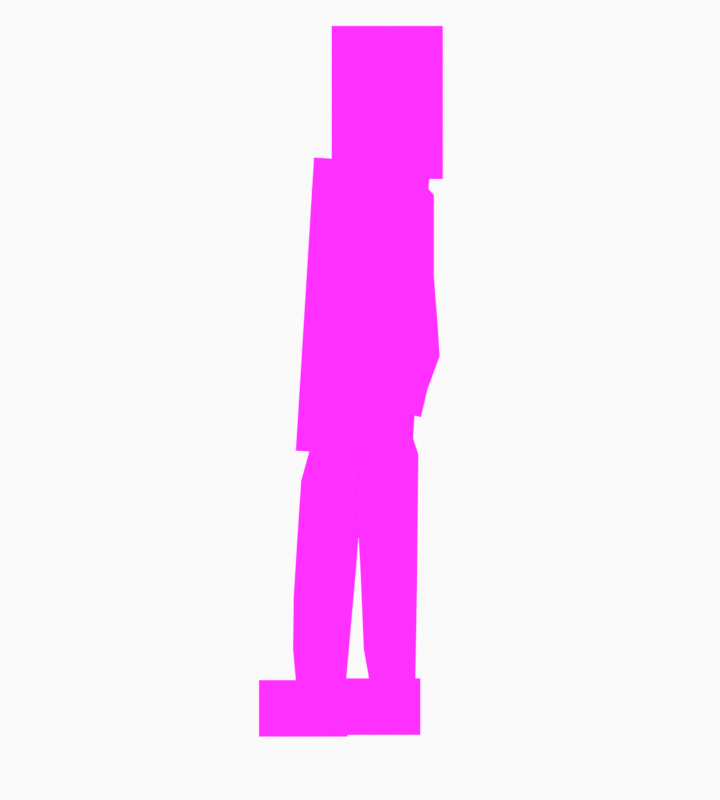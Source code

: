 # Source: Phil.blend  (saved by Blender 2.90.8; exported with 4.5.12 LTS)
import bpy
from mathutils import Matrix  # noqa: F401  (used for matrix-valued properties, if any)

bpy.ops.wm.read_factory_settings(use_empty=True)
scene = bpy.context.scene
scene.name = 'Scene'

# ---- collections
col_camera = bpy.data.collections.new('Camera'); scene.collection.children.link(col_camera)

# ---- images (referenced by path relative to the original .blend; pixels are not part of the script)
import os
ASSET_DIR = os.environ.get("B2B_ASSET_DIR", "")  # directory of the original .blend (textures are referenced by path, not embedded)
HERE = os.path.dirname(os.path.abspath(__file__))  # packed textures are extracted next to this script under _unpacked/

def load_image(name, relpath, width, height, colorspace="sRGB"):
    """Load a texture the original file referenced (path relative to the .blend, or extracted next to this script)."""
    p = next((c for c in (os.path.join(HERE, relpath), os.path.join(ASSET_DIR, relpath)) if relpath and os.path.exists(c)), "")
    if p:
        img = bpy.data.images.load(p, check_existing=True)
        img.name = name
    else:  # same state as the original file: an image datablock whose file is absent (Cycles renders it pink)
        img = bpy.data.images.new(name, width, height)
        img.source = "FILE"
        img.filepath = "//" + (relpath or name)
    img.colorspace_settings.name = colorspace
    return img
img_head_png = load_image('head.png', 'head.png', 1024, 1024, 'sRGB')
img_leftarm_png = load_image('leftarm.png', 'leftarm.png', 1024, 1024, 'sRGB')
img_leftfoot_png = load_image('leftfoot.png', 'leftfoot.png', 1024, 1024, 'sRGB')
img_leftleg_png = load_image('leftleg.png', 'leftleg.png', 1024, 1024, 'sRGB')
img_rightarm_png = load_image('rightarm.png', 'rightarm.png', 1024, 1024, 'sRGB')
img_rightfoot_png = load_image('rightfoot.png', 'rightfoot.png', 1024, 1024, 'sRGB')
img_rightleg_png = load_image('rightleg.png', 'rightleg.png', 1024, 1024, 'sRGB')
img_torso_png = load_image('torso.png', 'torso.png', 1024, 1024, 'sRGB')

# ---- materials (node trees are filled in below, after node groups)
mat_head_png = bpy.data.materials.new('head.png')
mat_head_png.surface_render_method = 'BLENDED'
mat_head_png.blend_method = 'BLEND'
mat_head_png.use_transparent_shadow = False
mat_leftarm_png = bpy.data.materials.new('leftarm.png')
mat_leftarm_png.surface_render_method = 'BLENDED'
mat_leftarm_png.blend_method = 'BLEND'
mat_leftarm_png.use_transparent_shadow = False
mat_leftfoot_png = bpy.data.materials.new('leftfoot.png')
mat_leftfoot_png.surface_render_method = 'BLENDED'
mat_leftfoot_png.blend_method = 'BLEND'
mat_leftfoot_png.use_transparent_shadow = False
mat_leftleg_png = bpy.data.materials.new('leftleg.png')
mat_leftleg_png.surface_render_method = 'BLENDED'
mat_leftleg_png.blend_method = 'BLEND'
mat_leftleg_png.use_transparent_shadow = False
mat_rightarm_png = bpy.data.materials.new('rightarm.png')
mat_rightarm_png.surface_render_method = 'BLENDED'
mat_rightarm_png.blend_method = 'BLEND'
mat_rightarm_png.use_transparent_shadow = False
mat_rightfoot_png = bpy.data.materials.new('rightfoot.png')
mat_rightfoot_png.surface_render_method = 'BLENDED'
mat_rightfoot_png.blend_method = 'BLEND'
mat_rightfoot_png.use_transparent_shadow = False
mat_rightleg_png = bpy.data.materials.new('rightleg.png')
mat_rightleg_png.surface_render_method = 'BLENDED'
mat_rightleg_png.blend_method = 'BLEND'
mat_rightleg_png.use_transparent_shadow = False
mat_torso_png = bpy.data.materials.new('torso.png')
mat_torso_png.surface_render_method = 'BLENDED'
mat_torso_png.blend_method = 'BLEND'
mat_torso_png.use_transparent_shadow = False

# ---- node groups
ng_coatools_material = bpy.data.node_groups.new('COATools Material', 'ShaderNodeTree')
_s = ng_coatools_material.interface.new_socket(name='BSDF', in_out='OUTPUT', socket_type='NodeSocketShader')
_s = ng_coatools_material.interface.new_socket(name='Texture Color', in_out='INPUT', socket_type='NodeSocketColor')
_s = ng_coatools_material.interface.new_socket(name='Texture Alpha', in_out='INPUT', socket_type='NodeSocketFloat')
_s.min_value = 0.0
_s.max_value = 1.0
_s = ng_coatools_material.interface.new_socket(name='Modulate Color', in_out='INPUT', socket_type='NodeSocketColor')
_s = ng_coatools_material.interface.new_socket(name='Alpha', in_out='INPUT', socket_type='NodeSocketFloat')
_s.min_value = 0.0
_s.max_value = 1.0
_N = ng_coatools_material.nodes; _L = ng_coatools_material.links
n0 = _N.new('NodeGroupInput'); n0.name = 'Group Input'; n0.location = (0, 0)
n1 = _N.new('NodeGroupOutput'); n1.name = 'Group Output'; n1.location = (640, 0)
n2 = _N.new('ShaderNodeBsdfPrincipled'); n2.name = 'Principled BSDF'; n2.location = (360, 0)
n2.distribution = 'GGX'
n2.subsurface_method = 'BURLEY'
n2.inputs[3].default_value = 1.45
n2.inputs[28].default_value = 1.0
n3 = _N.new('ShaderNodeMix'); n3.name = 'Mix'; n3.location = (180, 0)
n3.data_type = 'RGBA'
n3.blend_type = 'MULTIPLY'
n3.inputs[0].default_value = 1.0
n4 = _N.new('ShaderNodeMath'); n4.name = 'Math'; n4.location = (180, -200)
n4.operation = 'MULTIPLY'
n4.inputs[2].default_value = 0.0
_L.new(n0.outputs[2], n3.inputs[7])
_L.new(n0.outputs[3], n4.inputs[1])
_L.new(n0.outputs[0], n3.inputs[6])
_L.new(n3.outputs[2], n2.inputs[0])
_L.new(n3.outputs[2], n2.inputs[27])
_L.new(n0.outputs[1], n4.inputs[0])
_L.new(n4.outputs[0], n2.inputs[4])
_L.new(n2.outputs[0], n1.inputs[0])
n1.is_active_output = True

# ---- material node trees
mat_head_png.use_nodes = True; mat_head_png.node_tree.nodes.clear()
_N = mat_head_png.node_tree.nodes; _L = mat_head_png.node_tree.links
n0 = _N.new('ShaderNodeOutputMaterial'); n0.name = 'Material Output'; n0.location = (460, 0)
n1 = _N.new('ShaderNodeTexImage'); n1.name = 'Image Texture'; n1.location = (0, 0)
n1.image = img_head_png
n1.interpolation = 'Closest'
n2 = _N.new('ShaderNodeGroup'); n2.name = 'COA Material'; n2.location = (280, 0)
n2.label = 'COA Material'
n2.node_tree = ng_coatools_material
n2.inputs[2].default_value = (1.0, 1.0, 1.0, 1.0)
n2.inputs[3].default_value = 1.0
_L.new(n1.outputs[0], n2.inputs[0])
_L.new(n1.outputs[1], n2.inputs[1])
_L.new(n2.outputs[0], n0.inputs[0])
n0.is_active_output = True
mat_leftarm_png.use_nodes = True; mat_leftarm_png.node_tree.nodes.clear()
_N = mat_leftarm_png.node_tree.nodes; _L = mat_leftarm_png.node_tree.links
n0 = _N.new('ShaderNodeOutputMaterial'); n0.name = 'Material Output'; n0.location = (460, 0)
n1 = _N.new('ShaderNodeTexImage'); n1.name = 'Image Texture'; n1.location = (0, 0)
n1.image = img_leftarm_png
n1.interpolation = 'Closest'
n2 = _N.new('ShaderNodeGroup'); n2.name = 'COA Material'; n2.location = (280, 0)
n2.label = 'COA Material'
n2.node_tree = ng_coatools_material
n2.inputs[2].default_value = (1.0, 1.0, 1.0, 1.0)
n2.inputs[3].default_value = 1.0
_L.new(n1.outputs[0], n2.inputs[0])
_L.new(n1.outputs[1], n2.inputs[1])
_L.new(n2.outputs[0], n0.inputs[0])
n0.is_active_output = True
mat_leftfoot_png.use_nodes = True; mat_leftfoot_png.node_tree.nodes.clear()
_N = mat_leftfoot_png.node_tree.nodes; _L = mat_leftfoot_png.node_tree.links
n0 = _N.new('ShaderNodeOutputMaterial'); n0.name = 'Material Output'; n0.location = (460, 0)
n1 = _N.new('ShaderNodeTexImage'); n1.name = 'Image Texture'; n1.location = (0, 0)
n1.image = img_leftfoot_png
n1.interpolation = 'Closest'
n2 = _N.new('ShaderNodeGroup'); n2.name = 'COA Material'; n2.location = (280, 0)
n2.label = 'COA Material'
n2.node_tree = ng_coatools_material
n2.inputs[2].default_value = (1.0, 1.0, 1.0, 1.0)
n2.inputs[3].default_value = 1.0
_L.new(n1.outputs[0], n2.inputs[0])
_L.new(n1.outputs[1], n2.inputs[1])
_L.new(n2.outputs[0], n0.inputs[0])
n0.is_active_output = True
mat_leftleg_png.use_nodes = True; mat_leftleg_png.node_tree.nodes.clear()
_N = mat_leftleg_png.node_tree.nodes; _L = mat_leftleg_png.node_tree.links
n0 = _N.new('ShaderNodeOutputMaterial'); n0.name = 'Material Output'; n0.location = (460, 0)
n1 = _N.new('ShaderNodeTexImage'); n1.name = 'Image Texture'; n1.location = (0, 0)
n1.image = img_leftleg_png
n1.interpolation = 'Closest'
n2 = _N.new('ShaderNodeGroup'); n2.name = 'COA Material'; n2.location = (280, 0)
n2.label = 'COA Material'
n2.node_tree = ng_coatools_material
n2.inputs[2].default_value = (1.0, 1.0, 1.0, 1.0)
n2.inputs[3].default_value = 1.0
_L.new(n1.outputs[0], n2.inputs[0])
_L.new(n1.outputs[1], n2.inputs[1])
_L.new(n2.outputs[0], n0.inputs[0])
n0.is_active_output = True
mat_rightarm_png.use_nodes = True; mat_rightarm_png.node_tree.nodes.clear()
_N = mat_rightarm_png.node_tree.nodes; _L = mat_rightarm_png.node_tree.links
n0 = _N.new('ShaderNodeOutputMaterial'); n0.name = 'Material Output'; n0.location = (460, 0)
n1 = _N.new('ShaderNodeTexImage'); n1.name = 'Image Texture'; n1.location = (0, 0)
n1.image = img_rightarm_png
n1.interpolation = 'Closest'
n2 = _N.new('ShaderNodeGroup'); n2.name = 'COA Material'; n2.location = (280, 0)
n2.label = 'COA Material'
n2.node_tree = ng_coatools_material
n2.inputs[2].default_value = (1.0, 1.0, 1.0, 1.0)
n2.inputs[3].default_value = 1.0
_L.new(n1.outputs[0], n2.inputs[0])
_L.new(n1.outputs[1], n2.inputs[1])
_L.new(n2.outputs[0], n0.inputs[0])
n0.is_active_output = True
mat_rightfoot_png.use_nodes = True; mat_rightfoot_png.node_tree.nodes.clear()
_N = mat_rightfoot_png.node_tree.nodes; _L = mat_rightfoot_png.node_tree.links
n0 = _N.new('ShaderNodeOutputMaterial'); n0.name = 'Material Output'; n0.location = (460, 0)
n1 = _N.new('ShaderNodeTexImage'); n1.name = 'Image Texture'; n1.location = (0, 0)
n1.image = img_rightfoot_png
n1.interpolation = 'Closest'
n2 = _N.new('ShaderNodeGroup'); n2.name = 'COA Material'; n2.location = (280, 0)
n2.label = 'COA Material'
n2.node_tree = ng_coatools_material
n2.inputs[2].default_value = (1.0, 1.0, 1.0, 1.0)
n2.inputs[3].default_value = 1.0
_L.new(n1.outputs[0], n2.inputs[0])
_L.new(n1.outputs[1], n2.inputs[1])
_L.new(n2.outputs[0], n0.inputs[0])
n0.is_active_output = True
mat_rightleg_png.use_nodes = True; mat_rightleg_png.node_tree.nodes.clear()
_N = mat_rightleg_png.node_tree.nodes; _L = mat_rightleg_png.node_tree.links
n0 = _N.new('ShaderNodeOutputMaterial'); n0.name = 'Material Output'; n0.location = (460, 0)
n1 = _N.new('ShaderNodeTexImage'); n1.name = 'Image Texture'; n1.location = (0, 0)
n1.image = img_rightleg_png
n1.interpolation = 'Closest'
n2 = _N.new('ShaderNodeGroup'); n2.name = 'COA Material'; n2.location = (280, 0)
n2.label = 'COA Material'
n2.node_tree = ng_coatools_material
n2.inputs[2].default_value = (1.0, 1.0, 1.0, 1.0)
n2.inputs[3].default_value = 1.0
_L.new(n1.outputs[0], n2.inputs[0])
_L.new(n1.outputs[1], n2.inputs[1])
_L.new(n2.outputs[0], n0.inputs[0])
n0.is_active_output = True
mat_torso_png.use_nodes = True; mat_torso_png.node_tree.nodes.clear()
_N = mat_torso_png.node_tree.nodes; _L = mat_torso_png.node_tree.links
n0 = _N.new('ShaderNodeOutputMaterial'); n0.name = 'Material Output'; n0.location = (460, 0)
n1 = _N.new('ShaderNodeTexImage'); n1.name = 'Image Texture'; n1.location = (0, 0)
n1.image = img_torso_png
n1.interpolation = 'Closest'
n2 = _N.new('ShaderNodeGroup'); n2.name = 'COA Material'; n2.location = (280, 0)
n2.label = 'COA Material'
n2.node_tree = ng_coatools_material
n2.inputs[2].default_value = (1.0, 1.0, 1.0, 1.0)
n2.inputs[3].default_value = 1.0
_L.new(n1.outputs[0], n2.inputs[0])
_L.new(n1.outputs[1], n2.inputs[1])
_L.new(n2.outputs[0], n0.inputs[0])
n0.is_active_output = True

# ---- world
world_world = bpy.data.worlds.new('World'); scene.world = world_world
world_world.use_nodes = True; world_world.node_tree.nodes.clear()
_N = world_world.node_tree.nodes; _L = world_world.node_tree.links
n0 = _N.new('ShaderNodeOutputWorld'); n0.name = 'World Output'; n0.location = (300, 300)
n1 = _N.new('ShaderNodeBackground'); n1.name = 'Background'; n1.location = (10, 300)
n1.inputs[0].default_value = (0.9513, 0.9513, 0.9513, 1.0)
_L.new(n1.outputs[0], n0.inputs[0])
n0.is_active_output = True
world_world.color = (0.9513, 0.9513, 0.9513)
world_world.use_sun_shadow = False
world_world.sun_shadow_jitter_overblur = 0.0

# ---- cameras
cam_camera = bpy.data.cameras.new('Camera')
cam_camera.display_size = 2.0
cam_camera_001 = bpy.data.cameras.new('Camera.001')
cam_camera_001.type = 'ORTHO'
cam_camera_001.ortho_scale = 5.0

# ---- meshes
me_head_png = bpy.data.meshes.new('head.png')
me_head_png.from_pydata([(0.0, 0.0, -2.16), (1.57, 0.0, -2.16), (1.57, 0.0, 0.0), (0.0, 0.0, 0.0)], [], [(0, 1, 2, 3)])
_uv = me_head_png.uv_layers.new(name='UVMap')
_uv.uv.foreach_set('vector', [0.0, 0.0, 1.0, 0.0, 1.0, 1.0, 0.0, 1.0])
me_head_png.materials.append(mat_head_png)
me_head_png.use_remesh_fix_poles = True
me_head_png.use_remesh_preserve_attributes = False
me_head_png.use_mirror_vertex_groups = False
me_head_png.update()
me_leftarm_png = bpy.data.meshes.new('leftarm.png')
me_leftarm_png.from_pydata([(0.0, 0.0, -3.78), (1.05, 0.0, -3.78), (1.05, 0.0, 0.0), (0.0, 0.0, 0.0), (0.6109, -1e-05, -0.4086), (0.4928, -1e-05, -0.7145), (0.4177, -1e-05, -1.455), (0.364, -1e-05, -2.228), (0.3533, -1e-05, -3.055), (0.466, -1e-05, -3.565), (0.7773, -1e-05, -3.629), (0.8685, -1e-05, -3.237), (1.04, -1e-05, -2.77), (1.013, -1e-05, -2.33), (0.9597, -1e-05, -1.654), (0.9597, -1e-05, -1.058), (0.9597, -1e-05, -0.4945), (0.8256, -1e-05, -0.3496), (0.7021, -1e-05, -0.3496)], [], [(0, 1, 2, 3), (18, 4, 16), (6, 7, 14), (5, 6, 15), (14, 7, 13), (15, 16, 5), (14, 15, 6), (12, 13, 7), (11, 12, 8), (9, 10, 11), (8, 9, 11), (7, 8, 12), (4, 5, 16), (16, 17, 18)])
_uv = me_leftarm_png.uv_layers.new(name='UVMap')
_uv.uv.foreach_set('vector', [0.0, 0.0, 1.0, 0.0, 1.0, 1.0, 0.0, 1.0, 0.6687, 0.9075, 0.5818, 0.8919, 0.914, 0.8692, 0.3978, 0.615, 0.3467, 0.4105, 0.914, 0.5625, 0.4693, 0.811, 0.3978, 0.615, 0.914, 0.7201, 0.914, 0.5625, 0.3467, 0.4105, 0.9652, 0.3836, 0.914, 0.7201, 0.914, 0.8692, 0.4693, 0.811, 0.914, 0.5625, 0.914, 0.7201, 0.3978, 0.615, 0.9907, 0.2671, 0.9652, 0.3836, 0.3467, 0.4105, 0.8271, 0.1436, 0.9907, 0.2671, 0.3364, 0.1919, 0.4438, 0.057, 0.7402, 0.03996, 0.8271, 0.1436, 0.3364, 0.1919, 0.4438, 0.057, 0.8271, 0.1436, 0.3467, 0.4105, 0.3364, 0.1919, 0.9907, 0.2671, 0.5818, 0.8919, 0.4693, 0.811, 0.914, 0.8692, 0.914, 0.8692, 0.7862, 0.9075, 0.6687, 0.9075])
me_leftarm_png.materials.append(mat_leftarm_png)
me_leftarm_png.use_remesh_fix_poles = True
me_leftarm_png.use_remesh_preserve_attributes = False
me_leftarm_png.use_mirror_vertex_groups = False
me_leftarm_png.update()
me_leftfoot_png = bpy.data.meshes.new('leftfoot.png')
me_leftfoot_png.from_pydata([(0.0, 0.0, -0.8), (1.25, 0.0, -0.8), (1.25, 0.0, 0.0), (0.0, 0.0, 0.0)], [], [(0, 1, 2, 3)])
_uv = me_leftfoot_png.uv_layers.new(name='UVMap')
_uv.uv.foreach_set('vector', [0.0, 0.0, 1.0, 0.0, 1.0, 1.0, 0.0, 1.0])
me_leftfoot_png.materials.append(mat_leftfoot_png)
me_leftfoot_png.use_remesh_fix_poles = True
me_leftfoot_png.use_remesh_preserve_attributes = False
me_leftfoot_png.use_mirror_vertex_groups = False
me_leftfoot_png.update()
me_leftleg_png = bpy.data.meshes.new('leftleg.png')
me_leftleg_png.from_pydata([(0.0, 0.0, -4.47), (1.16, 0.0, -4.47), (1.16, 0.0, 0.0), (0.0, 0.0, 0.0), (0.9706, 0.0, -4.091), (0.9969, 0.0, -2.573), (1.014, 0.0, -0.8263), (0.8214, 0.0, -0.2295), (0.6195, 0.0, -0.1154), (0.4176, 0.0, -0.168), (0.2947, 0.0, -0.5191), (0.1368, 0.0, -1.37), (0.1982, 0.0, -2.529), (0.2421, 0.0, -3.573), (0.3386, 0.0, -4.109), (0.3299, 0.0, -4.311), (0.7424, 0.0, -4.302)], [], [(0, 1, 2, 3), (12, 13, 5), (11, 12, 5), (10, 11, 6), (4, 5, 13), (10, 7, 9), (14, 15, 16), (6, 7, 10), (4, 13, 14), (5, 6, 11), (16, 4, 14), (7, 8, 9)])
_uv = me_leftleg_png.uv_layers.new(name='UVMap')
_uv.uv.foreach_set('vector', [0.0, 0.0, 1.0, 0.0, 1.0, 1.0, 0.0, 1.0, 0.1709, 0.4342, 0.2087, 0.2006, 0.8594, 0.4244, 0.1179, 0.6934, 0.1709, 0.4342, 0.8594, 0.4244, 0.2541, 0.8839, 0.1179, 0.6934, 0.8745, 0.8151, 0.8367, 0.0847, 0.8594, 0.4244, 0.2087, 0.2006, 0.2541, 0.8839, 0.7081, 0.9487, 0.36, 0.9624, 0.2919, 0.08077, 0.2844, 0.03561, 0.64, 0.03757, 0.8745, 0.8151, 0.7081, 0.9487, 0.2541, 0.8839, 0.8367, 0.0847, 0.2087, 0.2006, 0.2919, 0.08077, 0.8594, 0.4244, 0.8745, 0.8151, 0.1179, 0.6934, 0.64, 0.03757, 0.8367, 0.0847, 0.2919, 0.08077, 0.7081, 0.9487, 0.534, 0.9742, 0.36, 0.9624])
me_leftleg_png.materials.append(mat_leftleg_png)
me_leftleg_png.use_remesh_fix_poles = True
me_leftleg_png.use_remesh_preserve_attributes = False
me_leftleg_png.use_mirror_vertex_groups = False
me_leftleg_png.update()
me_rightarm_png = bpy.data.meshes.new('rightarm.png')
me_rightarm_png.from_pydata([(0.0, 0.0, -3.78), (0.92, 0.0, -3.78), (0.92, 0.0, 0.0), (0.0, 0.0, 0.0), (0.4192, -1e-05, -0.194), (0.3153, -1e-05, -0.3944), (0.2039, -1e-05, -0.8842), (0.1817, -1e-05, -1.33), (0.1446, -1e-05, -1.834), (0.1297, -1e-05, -2.569), (0.1594, -1e-05, -3.185), (0.3153, -1e-05, -3.467), (0.5379, -1e-05, -3.467), (0.6864, -1e-05, -3.126), (0.7903, -1e-05, -2.421), (0.7383, -1e-05, -1.248), (0.7161, -1e-05, -0.3202), (0.6122, -1e-05, -0.2014)], [], [(0, 1, 2, 3), (5, 4, 17), (15, 14, 8), (17, 16, 5), (8, 7, 15), (15, 6, 16), (6, 5, 16), (7, 6, 15), (9, 8, 14), (10, 9, 13), (12, 11, 10), (14, 13, 9), (13, 12, 10)])
_uv = me_rightarm_png.uv_layers.new(name='UVMap')
_uv.uv.foreach_set('vector', [0.0, 0.0, 1.0, 0.0, 1.0, 1.0, 0.0, 1.0, 0.3427, 0.8957, 0.4556, 0.9487, 0.6654, 0.9467, 0.8025, 0.6699, 0.859, 0.3596, 0.1571, 0.5147, 0.6654, 0.9467, 0.7783, 0.9153, 0.3427, 0.8957, 0.1571, 0.5147, 0.1975, 0.6483, 0.8025, 0.6699, 0.8025, 0.6699, 0.2217, 0.7661, 0.7783, 0.9153, 0.2217, 0.7661, 0.3427, 0.8957, 0.7783, 0.9153, 0.1975, 0.6483, 0.2217, 0.7661, 0.8025, 0.6699, 0.141, 0.3203, 0.1571, 0.5147, 0.859, 0.3596, 0.1733, 0.1574, 0.141, 0.3203, 0.7461, 0.1731, 0.5847, 0.08275, 0.3427, 0.08275, 0.1733, 0.1574, 0.859, 0.3596, 0.7461, 0.1731, 0.141, 0.3203, 0.7461, 0.1731, 0.5847, 0.08275, 0.1733, 0.1574])
me_rightarm_png.materials.append(mat_rightarm_png)
me_rightarm_png.use_remesh_fix_poles = True
me_rightarm_png.use_remesh_preserve_attributes = False
me_rightarm_png.use_mirror_vertex_groups = False
me_rightarm_png.update()
me_rightfoot_png = bpy.data.meshes.new('rightfoot.png')
me_rightfoot_png.from_pydata([(0.0, 0.0, -0.8), (1.25, 0.0, -0.8), (1.25, 0.0, 0.0), (0.0, 0.0, 0.0)], [], [(0, 1, 2, 3)])
_uv = me_rightfoot_png.uv_layers.new(name='UVMap')
_uv.uv.foreach_set('vector', [0.0, 0.0, 1.0, 0.0, 1.0, 1.0, 0.0, 1.0])
me_rightfoot_png.materials.append(mat_rightfoot_png)
me_rightfoot_png.use_remesh_fix_poles = True
me_rightfoot_png.use_remesh_preserve_attributes = False
me_rightfoot_png.use_mirror_vertex_groups = False
me_rightfoot_png.update()
me_rightleg_png = bpy.data.meshes.new('rightleg.png')
me_rightleg_png.from_pydata([(0.0, 0.0, -4.47), (1.16, 0.0, -4.47), (1.16, 0.0, 0.0), (0.0, 0.0, 0.0), (0.8301, -1e-05, -4.206), (0.9881, -1e-05, -2.432), (1.093, -1e-05, -0.9755), (1.032, -1e-05, -0.3962), (0.8126, -1e-05, -0.1592), (0.5493, -1e-05, -0.1856), (0.4176, -1e-05, -0.4752), (0.207, -1e-05, -1.239), (0.1455, -1e-05, -2.16), (0.1017, -1e-05, -2.88), (0.09288, -1e-05, -3.617), (0.1543, -1e-05, -4.293), (0.3299, -1e-05, -4.346), (0.6634, -1e-05, -4.328)], [], [(0, 1, 2, 3), (10, 9, 8), (4, 17, 14), (12, 11, 5), (13, 12, 5), (16, 15, 14), (17, 16, 14), (7, 6, 10), (11, 10, 6), (5, 4, 14), (6, 5, 11), (7, 10, 8), (5, 14, 13)])
_uv = me_rightleg_png.uv_layers.new(name='UVMap')
_uv.uv.foreach_set('vector', [0.0, 0.0, 1.0, 0.0, 1.0, 1.0, 0.0, 1.0, 0.36, 0.8937, 0.4735, 0.9585, 0.7005, 0.9644, 0.7156, 0.05917, 0.5719, 0.03168, 0.08007, 0.1908, 0.1255, 0.5167, 0.1784, 0.7229, 0.8518, 0.4558, 0.08763, 0.3557, 0.1255, 0.5167, 0.8518, 0.4558, 0.2844, 0.02776, 0.133, 0.03954, 0.08007, 0.1908, 0.5719, 0.03168, 0.2844, 0.02776, 0.08007, 0.1908, 0.8897, 0.9114, 0.9426, 0.7818, 0.36, 0.8937, 0.1784, 0.7229, 0.36, 0.8937, 0.9426, 0.7818, 0.8518, 0.4558, 0.7156, 0.05917, 0.08007, 0.1908, 0.9426, 0.7818, 0.8518, 0.4558, 0.1784, 0.7229, 0.8897, 0.9114, 0.36, 0.8937, 0.7005, 0.9644, 0.8518, 0.4558, 0.08007, 0.1908, 0.08763, 0.3557])
me_rightleg_png.materials.append(mat_rightleg_png)
me_rightleg_png.use_remesh_fix_poles = True
me_rightleg_png.use_remesh_preserve_attributes = False
me_rightleg_png.use_mirror_vertex_groups = False
me_rightleg_png.update()
me_torso_png = bpy.data.meshes.new('torso.png')
me_torso_png.from_pydata([(0.0, 0.0, -3.96), (1.57, 0.0, -3.96), (1.57, 0.0, 0.0), (0.0, 0.0, 0.0)], [], [(0, 1, 2, 3)])
_uv = me_torso_png.uv_layers.new(name='UVMap')
_uv.uv.foreach_set('vector', [0.0, 0.0, 1.0, 0.0, 1.0, 1.0, 0.0, 1.0])
me_torso_png.materials.append(mat_torso_png)
me_torso_png.use_remesh_fix_poles = True
me_torso_png.use_remesh_preserve_attributes = False
me_torso_png.use_mirror_vertex_groups = False
me_torso_png.update()
arm_armature = bpy.data.armatures.new('Armature')  # bones are not reproduced

# ---- objects
ob_spriteobject = bpy.data.objects.new('SpriteObject', arm_armature)
ob_camera = bpy.data.objects.new('Camera', cam_camera)
ob_head_png = bpy.data.objects.new('head.png', me_head_png)
ob_leftarm_png = bpy.data.objects.new('leftarm.png', me_leftarm_png)
ob_leftfoot_png = bpy.data.objects.new('leftfoot.png', me_leftfoot_png)
ob_leftleg_png = bpy.data.objects.new('leftleg.png', me_leftleg_png)
ob_rightarm_png = bpy.data.objects.new('rightarm.png', me_rightarm_png)
ob_rightfoot_png = bpy.data.objects.new('rightfoot.png', me_rightfoot_png)
ob_rightleg_png = bpy.data.objects.new('rightleg.png', me_rightleg_png)
ob_torso_png = bpy.data.objects.new('torso.png', me_torso_png)
ob_camera_001 = bpy.data.objects.new('Camera.001', cam_camera_001)

# ---- transforms, parenting, visibility, modifiers, constraints
ob_spriteobject.location = (0.0, 0.0, 0.0)
ob_spriteobject.scale = (0.4436, 0.4436, 0.4436)
ob_spriteobject.show_name = True
ob_spriteobject.show_axis = True
ob_spriteobject.lineart.crease_threshold = 0.0
ob_camera.location = (11.84, -12.0, 0.1044)
ob_camera.rotation_euler = (1.571, -0.0, -0.0)
ob_camera.empty_image_side = 'FRONT'
ob_camera.lineart.crease_threshold = 0.0
ob_head_png.parent = ob_spriteobject
ob_head_png.location = (-0.4013, -0.01, 5.273)
ob_head_png.lineart.crease_threshold = 0.0
_vg = ob_head_png.vertex_groups.new(name='coa_base_sprite')
_vg.add([0, 1, 2, 3], 1.0, 'REPLACE')
_vg = ob_head_png.vertex_groups.new(name='Bone.011')
_vg.add([0, 1, 2, 3], 1.0, 'REPLACE')
_m = ob_head_png.modifiers.new('coa_base_sprite', 'MASK')
_m.show_render = False
_m.vertex_group = 'coa_base_sprite'
_m.invert_vertex_group = True
_m = ob_head_png.modifiers.new('Armature', 'ARMATURE')
_m.object = ob_spriteobject
ob_leftarm_png.parent = ob_spriteobject
ob_leftarm_png.location = (0.08331, -0.01, 3.387)
ob_leftarm_png.lineart.crease_threshold = 0.0
_vg = ob_leftarm_png.vertex_groups.new(name='coa_base_sprite')
_vg.add([0, 1, 2, 3], 1.0, 'REPLACE')
_vg = ob_leftarm_png.vertex_groups.new(name='LeftArm')
for _i, _w in zip([0, 1, 2, 3, 4, 5, 6, 7, 8, 9, 12, 13, 14, 15, 16, 17, 18], [0.1505, 0.1371, 0.9106, 0.8877, 0.9916, 0.9818, 0.8612, 0.05819, 0.05101, 0.004594, 0.06805, 0.05288, 0.8879, 0.9821, 0.9955, 0.9942, 0.9931]): _vg.add([_i], _w, 'REPLACE')
_vg = ob_leftarm_png.vertex_groups.new(name='Bone.012')
for _i, _w in zip([0, 1, 2, 3, 6, 7, 8, 9, 10, 11, 12, 13, 14], [0.8495, 0.8629, 0.08941, 0.1123, 0.1388, 0.9418, 0.949, 0.9727, 0.9773, 0.9809, 0.9319, 0.9471, 0.1121]): _vg.add([_i], _w, 'REPLACE')
_m = ob_leftarm_png.modifiers.new('coa_base_sprite', 'MASK')
_m.vertex_group = 'coa_base_sprite'
_m.invert_vertex_group = True
_m = ob_leftarm_png.modifiers.new('Armature', 'ARMATURE')
_m.object = ob_spriteobject
ob_leftfoot_png.parent = ob_spriteobject
ob_leftfoot_png.location = (-1.425, 0.02, -3.944)
ob_leftfoot_png.lineart.crease_threshold = 0.0
_vg = ob_leftfoot_png.vertex_groups.new(name='coa_base_sprite')
_vg.add([0, 1, 2, 3], 1.0, 'REPLACE')
_vg = ob_leftfoot_png.vertex_groups.new(name='Bone.010')
_vg.add([0, 1, 2, 3], 1.0, 'REPLACE')
_vg = ob_leftfoot_png.vertex_groups.new(name='RightLeg.002')
_vg.add([0, 1, 2, 3], 1.0, 'REPLACE')
_m = ob_leftfoot_png.modifiers.new('coa_base_sprite', 'MASK')
_m.show_render = False
_m.vertex_group = 'coa_base_sprite'
_m.invert_vertex_group = True
_m = ob_leftfoot_png.modifiers.new('Armature', 'ARMATURE')
_m.object = ob_spriteobject
ob_leftleg_png.parent = ob_spriteobject
ob_leftleg_png.location = (-0.1903, -0.01, 0.06113)
ob_leftleg_png.lineart.crease_threshold = 0.0
_vg = ob_leftleg_png.vertex_groups.new(name='coa_base_sprite')
_vg.add([0, 1, 2, 3], 1.0, 'REPLACE')
_vg = ob_leftleg_png.vertex_groups.new(name='LeftLeg')
for _i, _w in zip([0, 1, 2, 3, 5, 6, 7, 8, 9, 10, 11, 12], [0.06483, 0.06281, 0.9568, 0.9306, 0.2507, 0.9916, 0.9934, 1.0, 1.0, 0.9958, 0.9419, 0.1249]): _vg.add([_i], _w, 'REPLACE')
_vg = ob_leftleg_png.vertex_groups.new(name='LeftLeg.001')
for _i, _w in zip([0, 1, 2, 3, 4, 5, 6, 7, 10, 11, 12, 13, 14, 15, 16], [0.9352, 0.9372, 0.04324, 0.06939, 1.0, 0.7493, 0.008356, 0.006579, 0.004205, 0.05809, 0.8751, 1.0, 1.0, 1.0, 1.0]): _vg.add([_i], _w, 'REPLACE')
_m = ob_leftleg_png.modifiers.new('coa_base_sprite', 'MASK')
_m.vertex_group = 'coa_base_sprite'
_m.invert_vertex_group = True
_m = ob_leftleg_png.modifiers.new('Armature', 'ARMATURE')
_m.object = ob_spriteobject
ob_rightarm_png.parent = ob_spriteobject
ob_rightarm_png.location = (-0.705, 0.01, 3.415)
ob_rightarm_png.lineart.crease_threshold = 0.0
_vg = ob_rightarm_png.vertex_groups.new(name='coa_base_sprite')
_vg.add([0, 1, 2, 3], 1.0, 'REPLACE')
_vg = ob_rightarm_png.vertex_groups.new(name='Right Arm')
for _i, _w in zip([4, 5, 6, 7, 8, 14, 15, 16, 17], [0.9969, 0.9748, 0.9429, 0.9414, 0.9342, 0.03813, 0.9463, 0.9768, 0.9751]): _vg.add([_i], _w, 'REPLACE')
_vg = ob_rightarm_png.vertex_groups.new(name='Right Arm.001')
for _i, _w in zip([4, 5, 6, 7, 8, 9, 10, 11, 12, 13, 14, 15, 16, 17], [0.003093, 0.0004182, 0.0571, 0.05859, 0.06576, 0.9879, 0.9968, 0.9945, 0.9928, 0.988, 0.9559, 0.05369, 0.02317, 0.02494]): _vg.add([_i], _w, 'REPLACE')
_m = ob_rightarm_png.modifiers.new('coa_base_sprite', 'MASK')
_m.vertex_group = 'coa_base_sprite'
_m.invert_vertex_group = True
_m = ob_rightarm_png.modifiers.new('Armature', 'ARMATURE')
_m.object = ob_spriteobject
ob_rightfoot_png.parent = ob_spriteobject
ob_rightfoot_png.location = (-0.398, 5.266e-07, -3.919)
ob_rightfoot_png.lineart.crease_threshold = 0.0
_vg = ob_rightfoot_png.vertex_groups.new(name='coa_base_sprite')
_vg.add([0, 1, 2, 3], 1.0, 'REPLACE')
_vg = ob_rightfoot_png.vertex_groups.new(name='Bone.008')
_vg.add([0, 1, 2, 3], 1.0, 'REPLACE')
_vg = ob_rightfoot_png.vertex_groups.new(name='LeftLeg.002')
_vg.add([0, 1, 2, 3], 1.0, 'REPLACE')
_m = ob_rightfoot_png.modifiers.new('coa_base_sprite', 'MASK')
_m.show_render = False
_m.vertex_group = 'coa_base_sprite'
_m.invert_vertex_group = True
_m = ob_rightfoot_png.modifiers.new('Armature', 'ARMATURE')
_m.object = ob_spriteobject
ob_rightleg_png.parent = ob_spriteobject
ob_rightleg_png.location = (-1.038, 0.01, 0.1005)
ob_rightleg_png.lineart.crease_threshold = 0.0
_vg = ob_rightleg_png.vertex_groups.new(name='coa_base_sprite')
_vg.add([0, 1, 2, 3], 1.0, 'REPLACE')
_vg = ob_rightleg_png.vertex_groups.new(name='RightLeg')
for _i, _w in zip([2, 5, 6, 7, 8, 9, 10, 11, 12], [1.0, 0.9984, 1.0, 1.0, 1.0, 1.0, 1.0, 1.0, 1.0]): _vg.add([_i], _w, 'REPLACE')
_vg = ob_rightleg_png.vertex_groups.new(name='RightLeg.001')
for _i, _w in zip([0, 1, 4, 5, 13, 14, 15, 16, 17], [1.0, 1.0, 1.0, 0.001587, 1.0, 1.0, 1.0, 1.0, 0.7328]): _vg.add([_i], _w, 'REPLACE')
_vg = ob_rightleg_png.vertex_groups.new(name='RightLeg.002')
_m = ob_rightleg_png.modifiers.new('coa_base_sprite', 'MASK')
_m.vertex_group = 'coa_base_sprite'
_m.invert_vertex_group = True
_m = ob_rightleg_png.modifiers.new('Armature', 'ARMATURE')
_m.object = ob_spriteobject
ob_torso_png.parent = ob_spriteobject
ob_torso_png.location = (-0.6499, -4.594e-07, 3.419)
ob_torso_png.rotation_euler = (2.585e-10, 0.06198, 8.339e-09)
ob_torso_png.scale = (1.046, 1.046, 1.046)
ob_torso_png.lineart.crease_threshold = 0.0
_vg = ob_torso_png.vertex_groups.new(name='coa_base_sprite')
_vg.add([0, 1, 2, 3], 1.0, 'REPLACE')
_vg = ob_torso_png.vertex_groups.new(name='Bone.002')
_vg.add([0, 1, 2, 3], 1.0, 'REPLACE')
_m = ob_torso_png.modifiers.new('coa_base_sprite', 'MASK')
_m.show_render = False
_m.vertex_group = 'coa_base_sprite'
_m.invert_vertex_group = True
_m = ob_torso_png.modifiers.new('Armature', 'ARMATURE')
_m.object = ob_spriteobject
ob_camera_001.parent = ob_spriteobject
ob_camera_001.location = (0.0, -4.5, 0.0)
ob_camera_001.rotation_euler = (1.571, 0.0, 0.0)
ob_camera_001.lineart.crease_threshold = 0.0

# ---- collection membership
scene.collection.objects.link(ob_spriteobject)
col_camera.objects.link(ob_camera)
col_camera.objects.link(ob_head_png)
col_camera.objects.link(ob_leftarm_png)
col_camera.objects.link(ob_leftfoot_png)
col_camera.objects.link(ob_leftleg_png)
col_camera.objects.link(ob_rightarm_png)
col_camera.objects.link(ob_rightfoot_png)
col_camera.objects.link(ob_rightleg_png)
col_camera.objects.link(ob_torso_png)
col_camera.objects.link(ob_camera_001)

# ---- scene / render settings (as saved in the file)
scene.camera = ob_camera_001
scene.frame_start = 0; scene.frame_end = 16; scene.frame_set(0)
scene.render.engine = 'BLENDER_EEVEE_NEXT'
scene.render.resolution_x = 450
scene.render.resolution_y = 500
scene.render.film_transparent = True
scene.cycles.use_denoising = False
scene.cycles.samples = 128
scene.cycles.sampling_pattern = 'TABULATED_SOBOL'
scene.cycles.use_adaptive_sampling = False
scene.cycles.use_light_tree = False
scene.eevee.use_taa_reprojection = False
scene.view_settings.view_transform = 'Standard'
bpy.context.view_layer.update()
